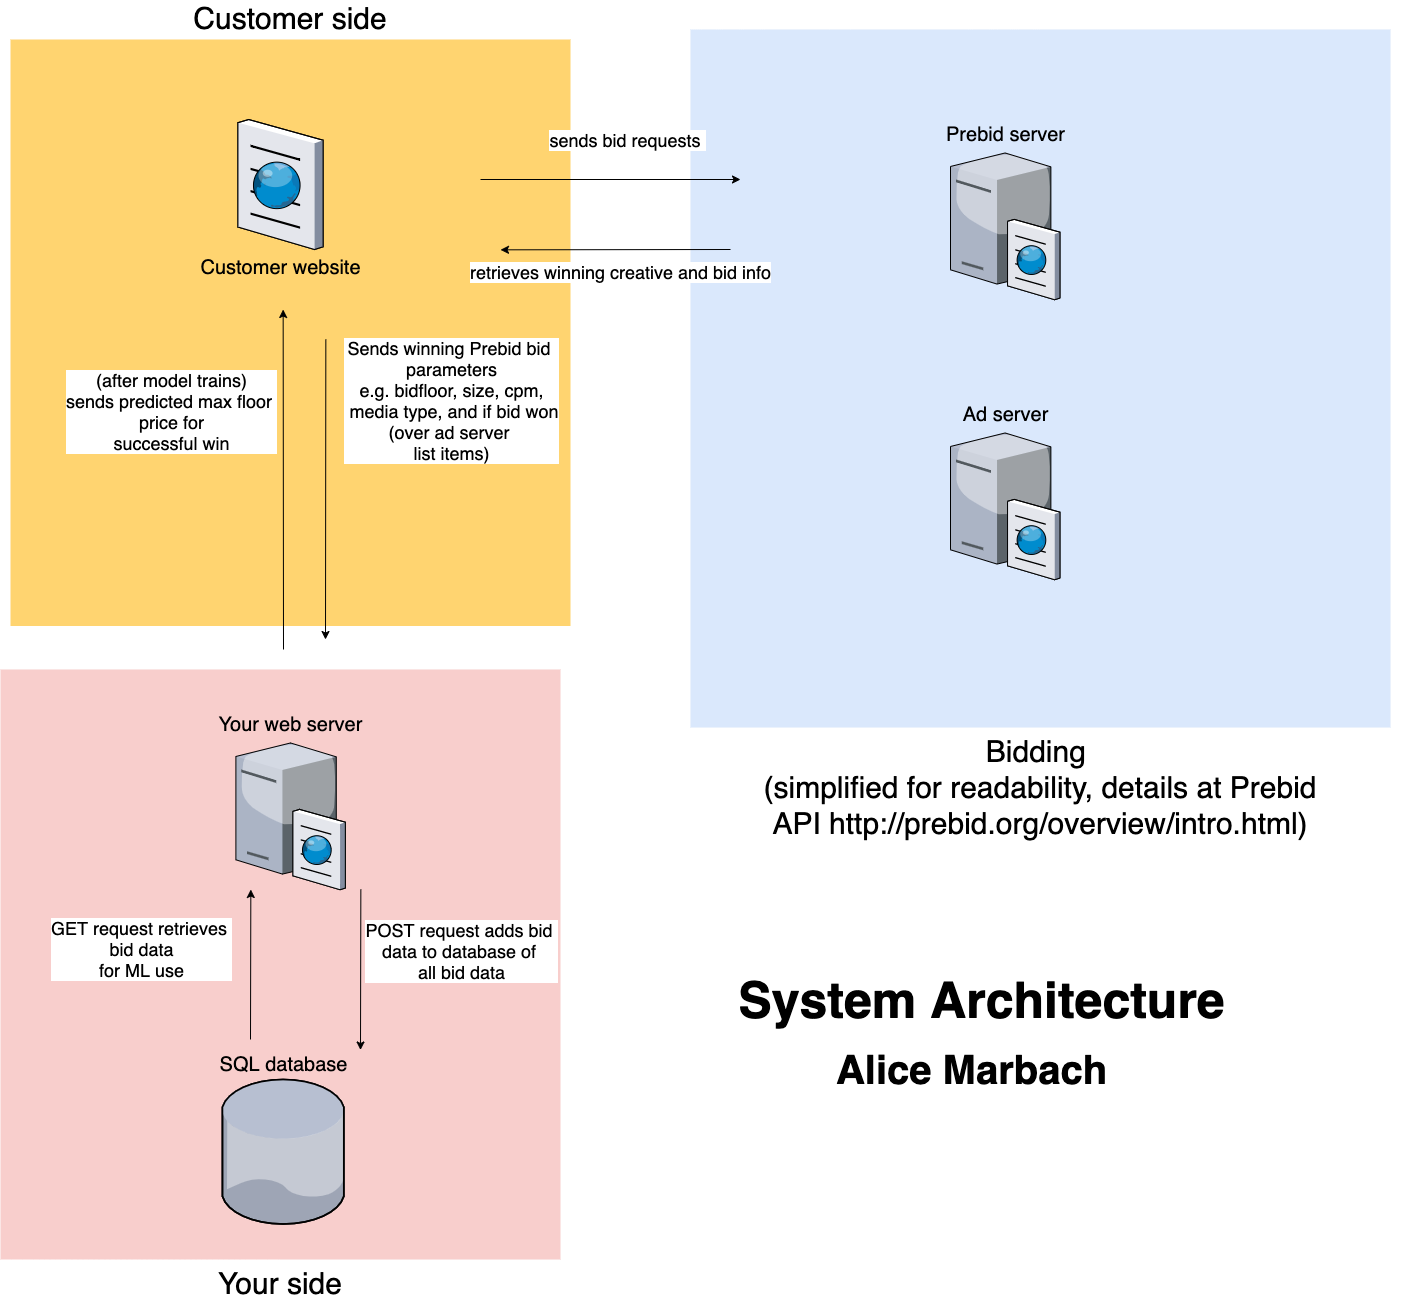

The diagram above was exported from draw.io. Its source (the exported page's mxGraphModel, read from the mxfile embedded in the PNG):
<mxGraphModel dx="1892" dy="1228" grid="1" gridSize="10" guides="1" tooltips="1" connect="1" arrows="1" fold="1" page="1" pageScale="1.5" pageWidth="1169" pageHeight="826" background="none" math="0" shadow="0">
  <root>
    <mxCell id="0" style=";html=1;" />
    <mxCell id="1" style=";html=1;" parent="0" />
    <mxCell id="6a7d8f32e03d9370-61" value="&lt;font style=&quot;font-size: 30px&quot;&gt;Your side&lt;/font&gt;" style="whiteSpace=wrap;html=1;fillColor=#f8cecc;fontSize=14;strokeColor=none;verticalAlign=top;labelPosition=center;verticalLabelPosition=bottom;align=center;" parent="1" vertex="1">
      <mxGeometry x="80.01" y="700" width="560" height="590" as="geometry" />
    </mxCell>
    <mxCell id="6a7d8f32e03d9370-58" value="&lt;font style=&quot;font-size: 30px&quot;&gt;Bidding &lt;br&gt;(simplified for readability,&amp;nbsp;details at Prebid API&amp;nbsp;&lt;a href=&quot;http://prebid.org/overview/intro.html&quot;&gt;http://prebid.org/overview/intro.html&lt;/a&gt;)&lt;br&gt;&lt;/font&gt;" style="whiteSpace=wrap;html=1;fillColor=#dae8fc;fontSize=14;strokeColor=none;verticalAlign=top;labelPosition=center;verticalLabelPosition=bottom;align=center;" parent="1" vertex="1">
      <mxGeometry x="770" y="60" width="700" height="698" as="geometry" />
    </mxCell>
    <mxCell id="6a7d8f32e03d9370-57" value="&lt;font style=&quot;font-size: 30px&quot;&gt;Customer side&lt;/font&gt;" style="whiteSpace=wrap;html=1;fillColor=#FFD470;gradientColor=none;fontSize=14;strokeColor=none;verticalAlign=bottom;labelPosition=center;verticalLabelPosition=top;align=center;" parent="1" vertex="1">
      <mxGeometry x="90.00999999999999" y="70" width="560" height="586.5" as="geometry" />
    </mxCell>
    <mxCell id="6a7d8f32e03d9370-15" value="&lt;font style=&quot;font-size: 20px&quot;&gt;Your web server&lt;/font&gt;" style="verticalLabelPosition=top;aspect=fixed;verticalAlign=bottom;strokeColor=none;shape=mxgraph.citrix.cache_server;fillColor=#66B2FF;gradientColor=#0066CC;fontSize=14;labelPosition=center;align=center;html=1;labelBackgroundColor=none;" parent="1" vertex="1">
      <mxGeometry x="315.3900000000001" y="770" width="109.23" height="150" as="geometry" />
    </mxCell>
    <mxCell id="6a7d8f32e03d9370-62" value="&lt;font style=&quot;font-size: 50px&quot;&gt;System Architecture&lt;/font&gt;" style="text;strokeColor=none;fillColor=none;html=1;fontSize=24;fontStyle=1;verticalAlign=middle;align=center;" parent="1" vertex="1">
      <mxGeometry x="630" y="1010" width="861" height="40" as="geometry" />
    </mxCell>
    <mxCell id="zR3eUrau_RzLtgY7GvOG-1" value="&lt;font style=&quot;font-size: 20px&quot;&gt;SQL database&lt;/font&gt;" style="verticalLabelPosition=top;aspect=fixed;html=1;verticalAlign=bottom;strokeColor=none;align=center;outlineConnect=0;shape=mxgraph.citrix.database;labelBorderColor=none;labelBackgroundColor=none;labelPosition=center;" vertex="1" parent="1">
      <mxGeometry x="301.78999999999996" y="1110" width="122.83" height="144.5" as="geometry" />
    </mxCell>
    <mxCell id="zR3eUrau_RzLtgY7GvOG-7" value="&lt;font style=&quot;font-size: 20px&quot;&gt;Customer website&lt;/font&gt;" style="verticalLabelPosition=bottom;aspect=fixed;html=1;verticalAlign=top;strokeColor=none;align=center;outlineConnect=0;shape=mxgraph.citrix.browser;labelBackgroundColor=none;" vertex="1" parent="1">
      <mxGeometry x="317.41999999999996" y="150" width="85.17" height="130" as="geometry" />
    </mxCell>
    <mxCell id="zR3eUrau_RzLtgY7GvOG-9" value="" style="endArrow=classic;html=1;" edge="1" parent="1">
      <mxGeometry width="50" height="50" relative="1" as="geometry">
        <mxPoint x="363" y="680" as="sourcePoint" />
        <mxPoint x="362.6516049382708" y="340" as="targetPoint" />
      </mxGeometry>
    </mxCell>
    <mxCell id="zR3eUrau_RzLtgY7GvOG-15" value="&lt;font style=&quot;font-size: 18px&quot;&gt;(after model trains)&lt;br&gt;sends predicted max floor &lt;br&gt;price for&lt;br&gt;successful win&lt;/font&gt;" style="edgeLabel;html=1;align=center;verticalAlign=middle;resizable=0;points=[];" vertex="1" connectable="0" parent="zR3eUrau_RzLtgY7GvOG-9">
      <mxGeometry x="0.3314" y="-2" relative="1" as="geometry">
        <mxPoint x="-114.77" y="-13.33" as="offset" />
      </mxGeometry>
    </mxCell>
    <mxCell id="zR3eUrau_RzLtgY7GvOG-11" value="" style="endArrow=classic;html=1;" edge="1" parent="1">
      <mxGeometry width="50" height="50" relative="1" as="geometry">
        <mxPoint x="440.3499999999999" y="920" as="sourcePoint" />
        <mxPoint x="440" y="1080.5" as="targetPoint" />
      </mxGeometry>
    </mxCell>
    <mxCell id="zR3eUrau_RzLtgY7GvOG-12" value="&lt;font style=&quot;font-size: 18px&quot;&gt;POST request adds bid&amp;nbsp;&lt;br&gt;data to database of&amp;nbsp;&lt;br&gt;all bid data&lt;br&gt;&lt;/font&gt;" style="edgeLabel;html=1;align=center;verticalAlign=middle;resizable=0;points=[];" vertex="1" connectable="0" parent="zR3eUrau_RzLtgY7GvOG-11">
      <mxGeometry x="0.0484" y="-3" relative="1" as="geometry">
        <mxPoint x="102.83" y="-23.33" as="offset" />
      </mxGeometry>
    </mxCell>
    <mxCell id="zR3eUrau_RzLtgY7GvOG-13" value="" style="endArrow=classic;html=1;" edge="1" parent="1">
      <mxGeometry width="50" height="50" relative="1" as="geometry">
        <mxPoint x="330.00000000000006" y="1070" as="sourcePoint" />
        <mxPoint x="330.33" y="920" as="targetPoint" />
      </mxGeometry>
    </mxCell>
    <mxCell id="zR3eUrau_RzLtgY7GvOG-14" value="&lt;span style=&quot;font-size: 18px&quot;&gt;GET request retrieves &lt;br&gt;bid data&lt;br&gt;for ML use&lt;br&gt;&lt;/span&gt;" style="edgeLabel;html=1;align=center;verticalAlign=middle;resizable=0;points=[];" vertex="1" connectable="0" parent="zR3eUrau_RzLtgY7GvOG-13">
      <mxGeometry x="-0.4125" y="5" relative="1" as="geometry">
        <mxPoint x="-105.1" y="-46.660000000000004" as="offset" />
      </mxGeometry>
    </mxCell>
    <mxCell id="zR3eUrau_RzLtgY7GvOG-16" value="" style="endArrow=classic;html=1;" edge="1" parent="1">
      <mxGeometry width="50" height="50" relative="1" as="geometry">
        <mxPoint x="405.34000000000015" y="370" as="sourcePoint" />
        <mxPoint x="405" y="670" as="targetPoint" />
      </mxGeometry>
    </mxCell>
    <mxCell id="zR3eUrau_RzLtgY7GvOG-17" value="&lt;font style=&quot;font-size: 18px&quot;&gt;Sends winning Prebid bid &lt;br&gt;parameters&lt;br&gt;e.g. bidfloor, size, cpm,&lt;br&gt;&amp;nbsp;media type, and if bid won&lt;br&gt;(over ad server &lt;br&gt;list items)&lt;br&gt;&lt;/font&gt;" style="edgeLabel;html=1;align=center;verticalAlign=middle;resizable=0;points=[];" vertex="1" connectable="0" parent="zR3eUrau_RzLtgY7GvOG-16">
      <mxGeometry x="-0.3422" y="1" relative="1" as="geometry">
        <mxPoint x="123.77000000000001" y="-38.33" as="offset" />
      </mxGeometry>
    </mxCell>
    <mxCell id="zR3eUrau_RzLtgY7GvOG-18" value="&lt;font style=&quot;font-size: 20px&quot;&gt;Prebid server&lt;/font&gt;" style="verticalLabelPosition=top;aspect=fixed;verticalAlign=bottom;strokeColor=none;shape=mxgraph.citrix.cache_server;fillColor=#66B2FF;gradientColor=#0066CC;fontSize=14;labelPosition=center;align=center;html=1;labelBackgroundColor=none;" vertex="1" parent="1">
      <mxGeometry x="1030" y="180" width="109.23" height="150" as="geometry" />
    </mxCell>
    <mxCell id="zR3eUrau_RzLtgY7GvOG-19" value="&lt;font style=&quot;font-size: 20px&quot;&gt;Ad server&lt;/font&gt;" style="verticalLabelPosition=top;aspect=fixed;verticalAlign=bottom;strokeColor=none;shape=mxgraph.citrix.cache_server;fillColor=#66B2FF;gradientColor=#0066CC;fontSize=14;labelPosition=center;align=center;html=1;labelBackgroundColor=none;" vertex="1" parent="1">
      <mxGeometry x="1030" y="460" width="109.23" height="150" as="geometry" />
    </mxCell>
    <mxCell id="zR3eUrau_RzLtgY7GvOG-22" value="" style="endArrow=classic;html=1;" edge="1" parent="1">
      <mxGeometry width="50" height="50" relative="1" as="geometry">
        <mxPoint x="560" y="210" as="sourcePoint" />
        <mxPoint x="820" y="210" as="targetPoint" />
      </mxGeometry>
    </mxCell>
    <mxCell id="zR3eUrau_RzLtgY7GvOG-24" value="&lt;font style=&quot;font-size: 18px&quot;&gt;&lt;span&gt;sends bid requests &lt;/span&gt;&lt;br&gt;&lt;/font&gt;" style="edgeLabel;html=1;align=center;verticalAlign=middle;resizable=0;points=[];" vertex="1" connectable="0" parent="zR3eUrau_RzLtgY7GvOG-22">
      <mxGeometry x="0.1256" y="1" relative="1" as="geometry">
        <mxPoint y="-39" as="offset" />
      </mxGeometry>
    </mxCell>
    <mxCell id="zR3eUrau_RzLtgY7GvOG-23" value="" style="endArrow=classic;html=1;" edge="1" parent="1">
      <mxGeometry width="50" height="50" relative="1" as="geometry">
        <mxPoint x="810" y="280" as="sourcePoint" />
        <mxPoint x="580" y="280.33000000000004" as="targetPoint" />
      </mxGeometry>
    </mxCell>
    <mxCell id="zR3eUrau_RzLtgY7GvOG-25" value="&lt;font style=&quot;font-size: 18px&quot;&gt;retrieves winning creative and bid info&lt;/font&gt;" style="edgeLabel;html=1;align=center;verticalAlign=middle;resizable=0;points=[];" vertex="1" connectable="0" parent="1">
      <mxGeometry x="716.666666666667" y="130" as="geometry">
        <mxPoint x="-18" y="172" as="offset" />
      </mxGeometry>
    </mxCell>
    <mxCell id="zR3eUrau_RzLtgY7GvOG-26" value="&lt;font style=&quot;font-size: 40px&quot;&gt;Alice Marbach&lt;/font&gt;" style="text;strokeColor=none;fillColor=none;html=1;fontSize=24;fontStyle=1;verticalAlign=middle;align=center;" vertex="1" parent="1">
      <mxGeometry x="620" y="1080" width="861" height="40" as="geometry" />
    </mxCell>
  </root>
</mxGraphModel>